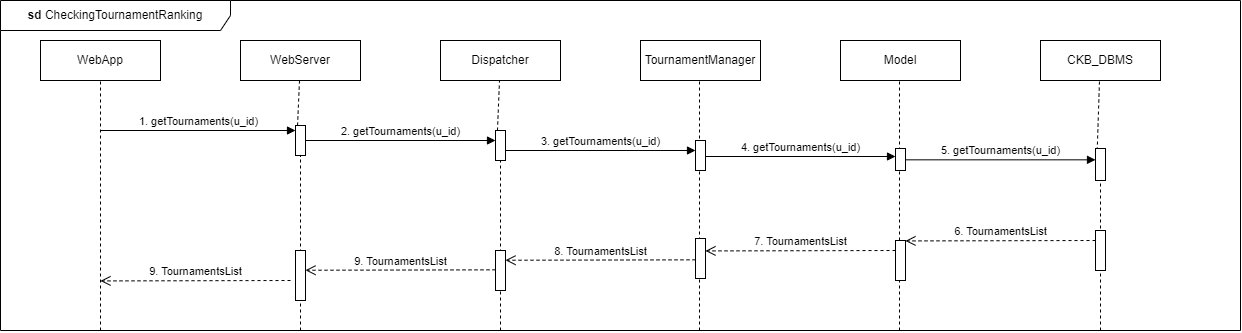

The diagram above was exported from draw.io. Its source (the exported page's mxGraphModel, read from the mxfile embedded in the PNG):
<mxGraphModel dx="1313" dy="663" grid="1" gridSize="10" guides="1" tooltips="1" connect="1" arrows="1" fold="1" page="1" pageScale="1" pageWidth="827" pageHeight="1169" math="0" shadow="0">
  <root>
    <mxCell id="0" />
    <mxCell id="1" parent="0" />
    <mxCell id="SjvvSF-Y6-mK_tk0hUZU-1" value="&lt;b&gt;sd &lt;/b&gt;CheckingTournamentRanking" style="shape=umlFrame;whiteSpace=wrap;html=1;pointerEvents=0;width=230;height=30;" vertex="1" parent="1">
      <mxGeometry x="40" y="40" width="1240" height="330" as="geometry" />
    </mxCell>
    <mxCell id="SjvvSF-Y6-mK_tk0hUZU-2" value="WebApp" style="rounded=0;whiteSpace=wrap;html=1;" vertex="1" parent="1">
      <mxGeometry x="80" y="80" width="120" height="40" as="geometry" />
    </mxCell>
    <mxCell id="SjvvSF-Y6-mK_tk0hUZU-3" value="WebServer" style="rounded=0;whiteSpace=wrap;html=1;" vertex="1" parent="1">
      <mxGeometry x="280" y="80" width="120" height="40" as="geometry" />
    </mxCell>
    <mxCell id="SjvvSF-Y6-mK_tk0hUZU-4" value="Dispatcher" style="rounded=0;whiteSpace=wrap;html=1;" vertex="1" parent="1">
      <mxGeometry x="480" y="80" width="120" height="40" as="geometry" />
    </mxCell>
    <mxCell id="SjvvSF-Y6-mK_tk0hUZU-5" value="TournamentManager" style="rounded=0;whiteSpace=wrap;html=1;" vertex="1" parent="1">
      <mxGeometry x="680" y="80" width="120" height="40" as="geometry" />
    </mxCell>
    <mxCell id="SjvvSF-Y6-mK_tk0hUZU-6" value="CKB_DBMS" style="rounded=0;whiteSpace=wrap;html=1;" vertex="1" parent="1">
      <mxGeometry x="1080" y="80" width="120" height="40" as="geometry" />
    </mxCell>
    <mxCell id="SjvvSF-Y6-mK_tk0hUZU-7" value="Model" style="rounded=0;whiteSpace=wrap;html=1;" vertex="1" parent="1">
      <mxGeometry x="880" y="80" width="120" height="40" as="geometry" />
    </mxCell>
    <mxCell id="SjvvSF-Y6-mK_tk0hUZU-8" value="" style="endArrow=none;dashed=1;html=1;rounded=0;entryX=0.5;entryY=1;entryDx=0;entryDy=0;" edge="1" parent="1" target="SjvvSF-Y6-mK_tk0hUZU-2">
      <mxGeometry width="50" height="50" relative="1" as="geometry">
        <mxPoint x="140" y="370" as="sourcePoint" />
        <mxPoint x="630" y="220" as="targetPoint" />
      </mxGeometry>
    </mxCell>
    <mxCell id="SjvvSF-Y6-mK_tk0hUZU-9" value="" style="endArrow=none;dashed=1;html=1;rounded=0;entryX=0.5;entryY=1;entryDx=0;entryDy=0;exitX=0.073;exitY=1;exitDx=0;exitDy=0;exitPerimeter=0;" edge="1" parent="1" source="SjvvSF-Y6-mK_tk0hUZU-15">
      <mxGeometry width="50" height="50" relative="1" as="geometry">
        <mxPoint x="341" y="930" as="sourcePoint" />
        <mxPoint x="339" y="120" as="targetPoint" />
      </mxGeometry>
    </mxCell>
    <mxCell id="SjvvSF-Y6-mK_tk0hUZU-10" value="" style="endArrow=none;dashed=1;html=1;rounded=0;entryX=0.5;entryY=1;entryDx=0;entryDy=0;exitX=0.073;exitY=1;exitDx=0;exitDy=0;exitPerimeter=0;" edge="1" parent="1" source="SjvvSF-Y6-mK_tk0hUZU-18">
      <mxGeometry width="50" height="50" relative="1" as="geometry">
        <mxPoint x="541" y="930" as="sourcePoint" />
        <mxPoint x="539" y="120" as="targetPoint" />
      </mxGeometry>
    </mxCell>
    <mxCell id="SjvvSF-Y6-mK_tk0hUZU-11" value="" style="endArrow=none;dashed=1;html=1;rounded=0;entryX=0.5;entryY=1;entryDx=0;entryDy=0;" edge="1" parent="1">
      <mxGeometry width="50" height="50" relative="1" as="geometry">
        <mxPoint x="739" y="370" as="sourcePoint" />
        <mxPoint x="739" y="120" as="targetPoint" />
      </mxGeometry>
    </mxCell>
    <mxCell id="SjvvSF-Y6-mK_tk0hUZU-12" value="" style="endArrow=none;dashed=1;html=1;rounded=0;entryX=0.5;entryY=1;entryDx=0;entryDy=0;" edge="1" parent="1">
      <mxGeometry width="50" height="50" relative="1" as="geometry">
        <mxPoint x="939" y="370" as="sourcePoint" />
        <mxPoint x="939" y="120" as="targetPoint" />
      </mxGeometry>
    </mxCell>
    <mxCell id="SjvvSF-Y6-mK_tk0hUZU-13" value="" style="endArrow=none;dashed=1;html=1;rounded=0;entryX=0.5;entryY=1;entryDx=0;entryDy=0;exitX=0.073;exitY=1;exitDx=0;exitDy=0;exitPerimeter=0;" edge="1" parent="1" source="SjvvSF-Y6-mK_tk0hUZU-21">
      <mxGeometry width="50" height="50" relative="1" as="geometry">
        <mxPoint x="1141" y="930" as="sourcePoint" />
        <mxPoint x="1139" y="120" as="targetPoint" />
      </mxGeometry>
    </mxCell>
    <mxCell id="SjvvSF-Y6-mK_tk0hUZU-14" value="" style="endArrow=none;dashed=1;html=1;rounded=0;entryX=0.5;entryY=1;entryDx=0;entryDy=0;" edge="1" parent="1" target="SjvvSF-Y6-mK_tk0hUZU-15">
      <mxGeometry width="50" height="50" relative="1" as="geometry">
        <mxPoint x="340" y="370" as="sourcePoint" />
        <mxPoint x="339" y="120" as="targetPoint" />
      </mxGeometry>
    </mxCell>
    <mxCell id="SjvvSF-Y6-mK_tk0hUZU-15" value="" style="html=1;points=[[0,0,0,0,5],[0,1,0,0,-5],[1,0,0,0,5],[1,1,0,0,-5]];perimeter=orthogonalPerimeter;outlineConnect=0;targetShapes=umlLifeline;portConstraint=eastwest;newEdgeStyle={&quot;curved&quot;:0,&quot;rounded&quot;:0};" vertex="1" parent="1">
      <mxGeometry x="335" y="165" width="10" height="30" as="geometry" />
    </mxCell>
    <mxCell id="SjvvSF-Y6-mK_tk0hUZU-16" value="" style="html=1;points=[[0,0,0,0,5],[0,1,0,0,-5],[1,0,0,0,5],[1,1,0,0,-5]];perimeter=orthogonalPerimeter;outlineConnect=0;targetShapes=umlLifeline;portConstraint=eastwest;newEdgeStyle={&quot;curved&quot;:0,&quot;rounded&quot;:0};" vertex="1" parent="1">
      <mxGeometry x="735" y="180" width="10" height="30" as="geometry" />
    </mxCell>
    <mxCell id="SjvvSF-Y6-mK_tk0hUZU-17" value="" style="endArrow=none;dashed=1;html=1;rounded=0;entryX=0.5;entryY=1;entryDx=0;entryDy=0;" edge="1" parent="1" target="SjvvSF-Y6-mK_tk0hUZU-18">
      <mxGeometry width="50" height="50" relative="1" as="geometry">
        <mxPoint x="540" y="370" as="sourcePoint" />
        <mxPoint x="539" y="120" as="targetPoint" />
      </mxGeometry>
    </mxCell>
    <mxCell id="SjvvSF-Y6-mK_tk0hUZU-18" value="" style="html=1;points=[[0,0,0,0,5],[0,1,0,0,-5],[1,0,0,0,5],[1,1,0,0,-5]];perimeter=orthogonalPerimeter;outlineConnect=0;targetShapes=umlLifeline;portConstraint=eastwest;newEdgeStyle={&quot;curved&quot;:0,&quot;rounded&quot;:0};" vertex="1" parent="1">
      <mxGeometry x="535" y="170" width="10" height="30" as="geometry" />
    </mxCell>
    <mxCell id="SjvvSF-Y6-mK_tk0hUZU-19" value="" style="html=1;points=[[0,0,0,0,5],[0,1,0,0,-5],[1,0,0,0,5],[1,1,0,0,-5]];perimeter=orthogonalPerimeter;outlineConnect=0;targetShapes=umlLifeline;portConstraint=eastwest;newEdgeStyle={&quot;curved&quot;:0,&quot;rounded&quot;:0};" vertex="1" parent="1">
      <mxGeometry x="935" y="188" width="10" height="22" as="geometry" />
    </mxCell>
    <mxCell id="SjvvSF-Y6-mK_tk0hUZU-20" value="" style="endArrow=none;dashed=1;html=1;rounded=0;entryX=0.5;entryY=1;entryDx=0;entryDy=0;" edge="1" parent="1" target="SjvvSF-Y6-mK_tk0hUZU-21">
      <mxGeometry width="50" height="50" relative="1" as="geometry">
        <mxPoint x="1140" y="370" as="sourcePoint" />
        <mxPoint x="1139" y="120" as="targetPoint" />
      </mxGeometry>
    </mxCell>
    <mxCell id="SjvvSF-Y6-mK_tk0hUZU-21" value="" style="html=1;points=[[0,0,0,0,5],[0,1,0,0,-5],[1,0,0,0,5],[1,1,0,0,-5]];perimeter=orthogonalPerimeter;outlineConnect=0;targetShapes=umlLifeline;portConstraint=eastwest;newEdgeStyle={&quot;curved&quot;:0,&quot;rounded&quot;:0};" vertex="1" parent="1">
      <mxGeometry x="1135" y="188" width="10" height="32" as="geometry" />
    </mxCell>
    <mxCell id="SjvvSF-Y6-mK_tk0hUZU-22" value="1. getTournaments(u_id)" style="html=1;verticalAlign=bottom;endArrow=block;curved=0;rounded=0;" edge="1" parent="1" target="SjvvSF-Y6-mK_tk0hUZU-15">
      <mxGeometry width="80" relative="1" as="geometry">
        <mxPoint x="140" y="170" as="sourcePoint" />
        <mxPoint x="220" y="170" as="targetPoint" />
      </mxGeometry>
    </mxCell>
    <mxCell id="SjvvSF-Y6-mK_tk0hUZU-23" value="2. getTournaments(u_id)" style="html=1;verticalAlign=bottom;endArrow=block;curved=0;rounded=0;" edge="1" parent="1" target="SjvvSF-Y6-mK_tk0hUZU-18">
      <mxGeometry width="80" relative="1" as="geometry">
        <mxPoint x="345" y="180" as="sourcePoint" />
        <mxPoint x="530" y="180" as="targetPoint" />
      </mxGeometry>
    </mxCell>
    <mxCell id="SjvvSF-Y6-mK_tk0hUZU-24" value="3. getTournaments(u_id)" style="html=1;verticalAlign=bottom;endArrow=block;curved=0;rounded=0;" edge="1" parent="1" target="SjvvSF-Y6-mK_tk0hUZU-16">
      <mxGeometry width="80" relative="1" as="geometry">
        <mxPoint x="545" y="190" as="sourcePoint" />
        <mxPoint x="730" y="190" as="targetPoint" />
      </mxGeometry>
    </mxCell>
    <mxCell id="SjvvSF-Y6-mK_tk0hUZU-25" value="4. getTournaments(u_id)" style="html=1;verticalAlign=bottom;endArrow=block;curved=0;rounded=0;" edge="1" parent="1">
      <mxGeometry width="80" relative="1" as="geometry">
        <mxPoint x="745" y="196" as="sourcePoint" />
        <mxPoint x="935" y="196" as="targetPoint" />
      </mxGeometry>
    </mxCell>
    <mxCell id="SjvvSF-Y6-mK_tk0hUZU-26" value="" style="html=1;points=[[0,0,0,0,5],[0,1,0,0,-5],[1,0,0,0,5],[1,1,0,0,-5]];perimeter=orthogonalPerimeter;outlineConnect=0;targetShapes=umlLifeline;portConstraint=eastwest;newEdgeStyle={&quot;curved&quot;:0,&quot;rounded&quot;:0};" vertex="1" parent="1">
      <mxGeometry x="335" y="290" width="10" height="50" as="geometry" />
    </mxCell>
    <mxCell id="SjvvSF-Y6-mK_tk0hUZU-27" value="" style="html=1;points=[[0,0,0,0,5],[0,1,0,0,-5],[1,0,0,0,5],[1,1,0,0,-5]];perimeter=orthogonalPerimeter;outlineConnect=0;targetShapes=umlLifeline;portConstraint=eastwest;newEdgeStyle={&quot;curved&quot;:0,&quot;rounded&quot;:0};" vertex="1" parent="1">
      <mxGeometry x="735" y="278" width="10" height="40" as="geometry" />
    </mxCell>
    <mxCell id="SjvvSF-Y6-mK_tk0hUZU-28" value="" style="html=1;points=[[0,0,0,0,5],[0,1,0,0,-5],[1,0,0,0,5],[1,1,0,0,-5]];perimeter=orthogonalPerimeter;outlineConnect=0;targetShapes=umlLifeline;portConstraint=eastwest;newEdgeStyle={&quot;curved&quot;:0,&quot;rounded&quot;:0};" vertex="1" parent="1">
      <mxGeometry x="535" y="290" width="10" height="40" as="geometry" />
    </mxCell>
    <mxCell id="SjvvSF-Y6-mK_tk0hUZU-29" value="" style="html=1;points=[[0,0,0,0,5],[0,1,0,0,-5],[1,0,0,0,5],[1,1,0,0,-5]];perimeter=orthogonalPerimeter;outlineConnect=0;targetShapes=umlLifeline;portConstraint=eastwest;newEdgeStyle={&quot;curved&quot;:0,&quot;rounded&quot;:0};" vertex="1" parent="1">
      <mxGeometry x="1135" y="270" width="10" height="40" as="geometry" />
    </mxCell>
    <mxCell id="SjvvSF-Y6-mK_tk0hUZU-30" value="7. TournamentsList" style="html=1;verticalAlign=bottom;endArrow=open;dashed=1;endSize=8;curved=0;rounded=0;" edge="1" parent="1">
      <mxGeometry relative="1" as="geometry">
        <mxPoint x="935" y="290" as="sourcePoint" />
        <mxPoint x="745" y="290.41999999999996" as="targetPoint" />
      </mxGeometry>
    </mxCell>
    <mxCell id="SjvvSF-Y6-mK_tk0hUZU-31" value="8. TournamentsList" style="html=1;verticalAlign=bottom;endArrow=open;dashed=1;endSize=8;curved=0;rounded=0;" edge="1" parent="1">
      <mxGeometry relative="1" as="geometry">
        <mxPoint x="735" y="299.33000000000004" as="sourcePoint" />
        <mxPoint x="545" y="299.75" as="targetPoint" />
      </mxGeometry>
    </mxCell>
    <mxCell id="SjvvSF-Y6-mK_tk0hUZU-32" value="6. TournamentsList" style="html=1;verticalAlign=bottom;endArrow=open;dashed=1;endSize=8;curved=0;rounded=0;" edge="1" parent="1">
      <mxGeometry relative="1" as="geometry">
        <mxPoint x="1135" y="280" as="sourcePoint" />
        <mxPoint x="945" y="280.41999999999996" as="targetPoint" />
      </mxGeometry>
    </mxCell>
    <mxCell id="SjvvSF-Y6-mK_tk0hUZU-33" value="5. getTournaments(u_id)" style="html=1;verticalAlign=bottom;endArrow=block;curved=0;rounded=0;" edge="1" parent="1">
      <mxGeometry width="80" relative="1" as="geometry">
        <mxPoint x="945" y="199.33" as="sourcePoint" />
        <mxPoint x="1135" y="199.33" as="targetPoint" />
      </mxGeometry>
    </mxCell>
    <mxCell id="SjvvSF-Y6-mK_tk0hUZU-34" value="" style="html=1;points=[[0,0,0,0,5],[0,1,0,0,-5],[1,0,0,0,5],[1,1,0,0,-5]];perimeter=orthogonalPerimeter;outlineConnect=0;targetShapes=umlLifeline;portConstraint=eastwest;newEdgeStyle={&quot;curved&quot;:0,&quot;rounded&quot;:0};" vertex="1" parent="1">
      <mxGeometry x="935" y="280" width="10" height="40" as="geometry" />
    </mxCell>
    <mxCell id="SjvvSF-Y6-mK_tk0hUZU-35" value="9. TournamentsList" style="html=1;verticalAlign=bottom;endArrow=open;dashed=1;endSize=8;curved=0;rounded=0;" edge="1" parent="1">
      <mxGeometry relative="1" as="geometry">
        <mxPoint x="535" y="309.33000000000004" as="sourcePoint" />
        <mxPoint x="345" y="309.75" as="targetPoint" />
      </mxGeometry>
    </mxCell>
    <mxCell id="SjvvSF-Y6-mK_tk0hUZU-36" value="9. TournamentsList" style="html=1;verticalAlign=bottom;endArrow=open;dashed=1;endSize=8;curved=0;rounded=0;" edge="1" parent="1">
      <mxGeometry relative="1" as="geometry">
        <mxPoint x="330" y="320.00000000000006" as="sourcePoint" />
        <mxPoint x="140" y="320.42" as="targetPoint" />
      </mxGeometry>
    </mxCell>
  </root>
</mxGraphModel>